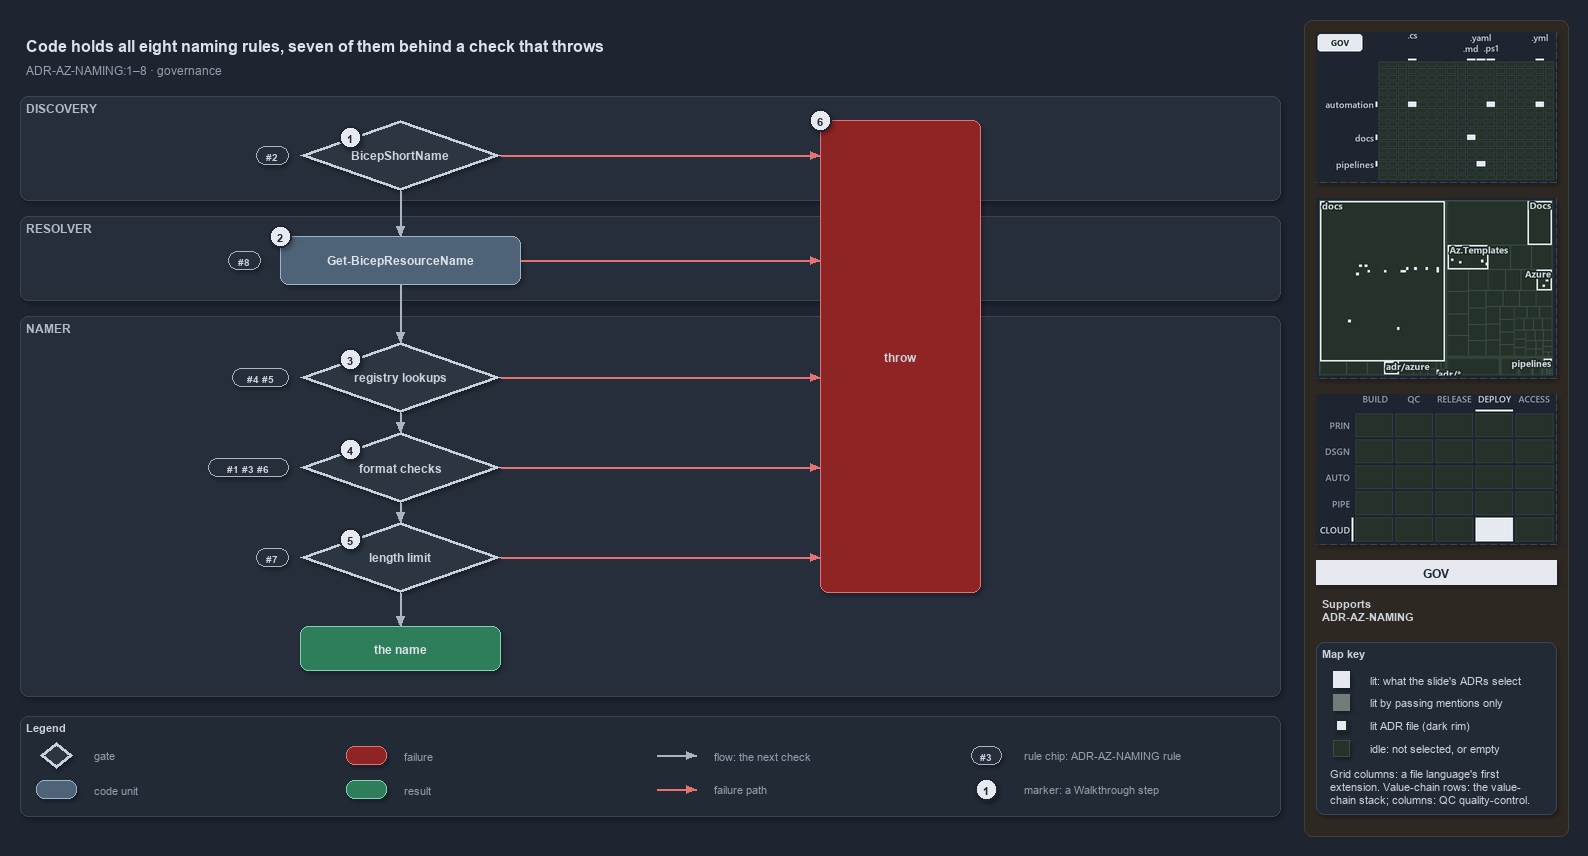

The diagram above was exported from draw.io. Its source (the exported page's mxGraphModel, read from the mxfile embedded in the PNG):
<mxGraphModel dx="1024" dy="768" grid="0" gridSize="10" guides="1" tooltips="1" connect="1" arrows="1" fold="1" page="1" pageScale="1" pageWidth="1572" pageHeight="820" background="#1E2430" math="0" shadow="1">
  <root>
    <mxCell id="0" />
    <mxCell id="1" parent="0" />
    <mxCell id="sidebar-bg" value="" style="rounded=1;arcSize=2;html=1;fillColor=#2E2823;strokeColor=#453C33;shadow=0;" vertex="1" parent="1">
      <mxGeometry x="1304" y="4" width="264" height="816" as="geometry" />
    </mxCell>
    <mxCell id="title" value="Code holds all eight naming rules, seven of them behind a check that throws" style="text;html=1;align=left;verticalAlign=middle;fontSize=16;fontStyle=1;fontColor=#DDE2E9;" vertex="1" parent="1">
      <mxGeometry x="20" y="14" width="1260" height="30" as="geometry" />
    </mxCell>
    <mxCell id="subtitle" value="ADR-AZ-NAMING:1–8 · governance" style="text;html=1;align=left;verticalAlign=middle;fontSize=12;fontColor=#949FAE;" vertex="1" parent="1">
      <mxGeometry x="20" y="44" width="1240" height="20" as="geometry" />
    </mxCell>
    <mxCell id="band-discovery" value="DISCOVERY" style="rounded=1;html=1;arcSize=3;fillColor=#262E3B;strokeColor=#3A4555;verticalAlign=top;align=left;spacingLeft=8;fontStyle=1;fontSize=12;fontColor=#B0BAC7;" vertex="1" parent="1">
      <mxGeometry x="20" y="80" width="1260" height="104" as="geometry" />
    </mxCell>
    <mxCell id="band-resolver" value="RESOLVER" style="rounded=1;html=1;arcSize=3;fillColor=#262E3B;strokeColor=#3A4555;verticalAlign=top;align=left;spacingLeft=8;fontStyle=1;fontSize=12;fontColor=#B0BAC7;" vertex="1" parent="1">
      <mxGeometry x="20" y="200" width="1260" height="84" as="geometry" />
    </mxCell>
    <mxCell id="band-namer" value="NAMER" style="rounded=1;html=1;arcSize=3;fillColor=#262E3B;strokeColor=#3A4555;verticalAlign=top;align=left;spacingLeft=8;fontStyle=1;fontSize=12;fontColor=#B0BAC7;" vertex="1" parent="1">
      <mxGeometry x="20" y="300" width="1260" height="380" as="geometry" />
    </mxCell>
    <mxCell id="gate-shortname" value="&lt;b&gt;BicepShortName&lt;/b&gt;" style="rhombus;whiteSpace=wrap;html=1;fillColor=#2C3542;strokeColor=#C7D0DB;strokeWidth=3;fontSize=12;fontColor=#CDD3DC;" vertex="1" parent="1">
      <mxGeometry x="300" y="104" width="200" height="70" as="geometry" />
    </mxCell>
    <mxCell id="gate-registry" value="&lt;b&gt;registry lookups&lt;/b&gt;" style="rhombus;whiteSpace=wrap;html=1;fillColor=#2C3542;strokeColor=#C7D0DB;strokeWidth=3;fontSize=12;fontColor=#CDD3DC;" vertex="1" parent="1">
      <mxGeometry x="300" y="326" width="200" height="70" as="geometry" />
    </mxCell>
    <mxCell id="gate-format" value="&lt;b&gt;format checks&lt;/b&gt;" style="rhombus;whiteSpace=wrap;html=1;fillColor=#2C3542;strokeColor=#C7D0DB;strokeWidth=3;fontSize=12;fontColor=#CDD3DC;" vertex="1" parent="1">
      <mxGeometry x="300" y="416" width="200" height="70" as="geometry" />
    </mxCell>
    <mxCell id="gate-limit" value="&lt;b&gt;length limit&lt;/b&gt;" style="rhombus;whiteSpace=wrap;html=1;fillColor=#2C3542;strokeColor=#C7D0DB;strokeWidth=3;fontSize=12;fontColor=#CDD3DC;" vertex="1" parent="1">
      <mxGeometry x="300" y="506" width="200" height="70" as="geometry" />
    </mxCell>
    <mxCell id="resolver" value="&lt;b&gt;Get-BicepResourceName&lt;/b&gt;" style="rounded=1;whiteSpace=wrap;html=1;arcSize=20;fillColor=#4E6378;strokeColor=#9FB3C8;fontColor=#DDE2E9;fontSize=12;" vertex="1" parent="1">
      <mxGeometry x="280" y="220" width="240" height="48" as="geometry" />
    </mxCell>
    <mxCell id="throw" value="&lt;b&gt;throw&lt;/b&gt;" style="rounded=1;whiteSpace=wrap;html=1;arcSize=20;fillColor=#8E2424;strokeColor=#E57373;fontSize=12;" vertex="1" parent="1">
      <mxGeometry x="820" y="104" width="160" height="472" as="geometry" />
    </mxCell>
    <mxCell id="name" value="&lt;b&gt;the name&lt;/b&gt;" style="rounded=1;whiteSpace=wrap;html=1;arcSize=20;fillColor=#2E7D5B;strokeColor=#7FD3AE;fontColor=#DDE2E9;fontSize=12;" vertex="1" parent="1">
      <mxGeometry x="300" y="610" width="200" height="44" as="geometry" />
    </mxCell>
    <mxCell id="rule-shortname" value="#2" style="rounded=1;arcSize=50;whiteSpace=wrap;html=1;fillColor=#262E3B;strokeColor=#AAB4C3;fontColor=#CDD3DC;fontStyle=1;fontSize=10.5;" vertex="1" parent="1">
      <mxGeometry x="256" y="130" width="32" height="18" as="geometry" />
    </mxCell>
    <mxCell id="rule-registry" value="#4 #5" style="rounded=1;arcSize=50;whiteSpace=wrap;html=1;fillColor=#262E3B;strokeColor=#AAB4C3;fontColor=#CDD3DC;fontStyle=1;fontSize=10.5;" vertex="1" parent="1">
      <mxGeometry x="232" y="352" width="56" height="18" as="geometry" />
    </mxCell>
    <mxCell id="rule-format" value="#1 #3 #6" style="rounded=1;arcSize=50;whiteSpace=wrap;html=1;fillColor=#262E3B;strokeColor=#AAB4C3;fontColor=#CDD3DC;fontStyle=1;fontSize=10.5;" vertex="1" parent="1">
      <mxGeometry x="208" y="442" width="80" height="18" as="geometry" />
    </mxCell>
    <mxCell id="rule-limit" value="#7" style="rounded=1;arcSize=50;whiteSpace=wrap;html=1;fillColor=#262E3B;strokeColor=#AAB4C3;fontColor=#CDD3DC;fontStyle=1;fontSize=10.5;" vertex="1" parent="1">
      <mxGeometry x="256" y="532" width="32" height="18" as="geometry" />
    </mxCell>
    <mxCell id="rule-resolver" value="#8" style="rounded=1;arcSize=50;whiteSpace=wrap;html=1;fillColor=#262E3B;strokeColor=#AAB4C3;fontColor=#CDD3DC;fontStyle=1;fontSize=10.5;" vertex="1" parent="1">
      <mxGeometry x="228" y="235" width="32" height="18" as="geometry" />
    </mxCell>
    <mxCell id="p-edge-shortname-resolver-a" value="" style="text;html=1;strokeColor=none;fillColor=none;" vertex="1" parent="1">
      <mxGeometry x="400" y="174" width="1" height="1" as="geometry" />
    </mxCell>
    <mxCell id="p-edge-shortname-resolver-b" value="" style="text;html=1;strokeColor=none;fillColor=none;" vertex="1" parent="1">
      <mxGeometry x="400" y="220" width="1" height="1" as="geometry" />
    </mxCell>
    <mxCell id="edge-shortname-resolver" value="" style="edgeStyle=orthogonalEdgeStyle;rounded=1;html=1;fontSize=11;endArrow=block;strokeColor=#AAB4C3;fontColor=#CDD3DC;shadow=0;" edge="1" parent="1" source="p-edge-shortname-resolver-a" target="p-edge-shortname-resolver-b">
      <mxGeometry relative="1" as="geometry" />
    </mxCell>
    <mxCell id="p-edge-resolver-registry-a" value="" style="text;html=1;strokeColor=none;fillColor=none;" vertex="1" parent="1">
      <mxGeometry x="400" y="268" width="1" height="1" as="geometry" />
    </mxCell>
    <mxCell id="p-edge-resolver-registry-b" value="" style="text;html=1;strokeColor=none;fillColor=none;" vertex="1" parent="1">
      <mxGeometry x="400" y="326" width="1" height="1" as="geometry" />
    </mxCell>
    <mxCell id="edge-resolver-registry" value="" style="edgeStyle=orthogonalEdgeStyle;rounded=1;html=1;fontSize=11;endArrow=block;strokeColor=#AAB4C3;fontColor=#CDD3DC;shadow=0;" edge="1" parent="1" source="p-edge-resolver-registry-a" target="p-edge-resolver-registry-b">
      <mxGeometry relative="1" as="geometry" />
    </mxCell>
    <mxCell id="p-edge-registry-format-a" value="" style="text;html=1;strokeColor=none;fillColor=none;" vertex="1" parent="1">
      <mxGeometry x="400" y="396" width="1" height="1" as="geometry" />
    </mxCell>
    <mxCell id="p-edge-registry-format-b" value="" style="text;html=1;strokeColor=none;fillColor=none;" vertex="1" parent="1">
      <mxGeometry x="400" y="416" width="1" height="1" as="geometry" />
    </mxCell>
    <mxCell id="edge-registry-format" value="" style="edgeStyle=orthogonalEdgeStyle;rounded=1;html=1;fontSize=11;endArrow=block;strokeColor=#AAB4C3;fontColor=#CDD3DC;shadow=0;" edge="1" parent="1" source="p-edge-registry-format-a" target="p-edge-registry-format-b">
      <mxGeometry relative="1" as="geometry" />
    </mxCell>
    <mxCell id="p-edge-format-limit-a" value="" style="text;html=1;strokeColor=none;fillColor=none;" vertex="1" parent="1">
      <mxGeometry x="400" y="486" width="1" height="1" as="geometry" />
    </mxCell>
    <mxCell id="p-edge-format-limit-b" value="" style="text;html=1;strokeColor=none;fillColor=none;" vertex="1" parent="1">
      <mxGeometry x="400" y="506" width="1" height="1" as="geometry" />
    </mxCell>
    <mxCell id="edge-format-limit" value="" style="edgeStyle=orthogonalEdgeStyle;rounded=1;html=1;fontSize=11;endArrow=block;strokeColor=#AAB4C3;fontColor=#CDD3DC;shadow=0;" edge="1" parent="1" source="p-edge-format-limit-a" target="p-edge-format-limit-b">
      <mxGeometry relative="1" as="geometry" />
    </mxCell>
    <mxCell id="p-edge-limit-name-a" value="" style="text;html=1;strokeColor=none;fillColor=none;" vertex="1" parent="1">
      <mxGeometry x="400" y="576" width="1" height="1" as="geometry" />
    </mxCell>
    <mxCell id="p-edge-limit-name-b" value="" style="text;html=1;strokeColor=none;fillColor=none;" vertex="1" parent="1">
      <mxGeometry x="400" y="610" width="1" height="1" as="geometry" />
    </mxCell>
    <mxCell id="edge-limit-name" value="" style="edgeStyle=orthogonalEdgeStyle;rounded=1;html=1;fontSize=11;endArrow=block;strokeColor=#AAB4C3;fontColor=#CDD3DC;shadow=0;" edge="1" parent="1" source="p-edge-limit-name-a" target="p-edge-limit-name-b">
      <mxGeometry relative="1" as="geometry" />
    </mxCell>
    <mxCell id="p-edge-shortname-throw-a" value="" style="text;html=1;strokeColor=none;fillColor=none;" vertex="1" parent="1">
      <mxGeometry x="500" y="139" width="1" height="1" as="geometry" />
    </mxCell>
    <mxCell id="p-edge-shortname-throw-b" value="" style="text;html=1;strokeColor=none;fillColor=none;" vertex="1" parent="1">
      <mxGeometry x="820" y="139" width="1" height="1" as="geometry" />
    </mxCell>
    <mxCell id="edge-shortname-throw" value="" style="edgeStyle=orthogonalEdgeStyle;rounded=1;html=1;fontSize=11;endArrow=block;strokeColor=#E57373;fontColor=#CDD3DC;shadow=0;" edge="1" parent="1" source="p-edge-shortname-throw-a" target="p-edge-shortname-throw-b">
      <mxGeometry relative="1" as="geometry" />
    </mxCell>
    <mxCell id="p-edge-registry-throw-a" value="" style="text;html=1;strokeColor=none;fillColor=none;" vertex="1" parent="1">
      <mxGeometry x="500" y="361" width="1" height="1" as="geometry" />
    </mxCell>
    <mxCell id="p-edge-registry-throw-b" value="" style="text;html=1;strokeColor=none;fillColor=none;" vertex="1" parent="1">
      <mxGeometry x="820" y="361" width="1" height="1" as="geometry" />
    </mxCell>
    <mxCell id="edge-registry-throw" value="" style="edgeStyle=orthogonalEdgeStyle;rounded=1;html=1;fontSize=11;endArrow=block;strokeColor=#E57373;fontColor=#CDD3DC;shadow=0;" edge="1" parent="1" source="p-edge-registry-throw-a" target="p-edge-registry-throw-b">
      <mxGeometry relative="1" as="geometry" />
    </mxCell>
    <mxCell id="p-edge-format-throw-a" value="" style="text;html=1;strokeColor=none;fillColor=none;" vertex="1" parent="1">
      <mxGeometry x="500" y="451" width="1" height="1" as="geometry" />
    </mxCell>
    <mxCell id="p-edge-format-throw-b" value="" style="text;html=1;strokeColor=none;fillColor=none;" vertex="1" parent="1">
      <mxGeometry x="820" y="451" width="1" height="1" as="geometry" />
    </mxCell>
    <mxCell id="edge-format-throw" value="" style="edgeStyle=orthogonalEdgeStyle;rounded=1;html=1;fontSize=11;endArrow=block;strokeColor=#E57373;fontColor=#CDD3DC;shadow=0;" edge="1" parent="1" source="p-edge-format-throw-a" target="p-edge-format-throw-b">
      <mxGeometry relative="1" as="geometry" />
    </mxCell>
    <mxCell id="p-edge-limit-throw-a" value="" style="text;html=1;strokeColor=none;fillColor=none;" vertex="1" parent="1">
      <mxGeometry x="500" y="541" width="1" height="1" as="geometry" />
    </mxCell>
    <mxCell id="p-edge-limit-throw-b" value="" style="text;html=1;strokeColor=none;fillColor=none;" vertex="1" parent="1">
      <mxGeometry x="820" y="541" width="1" height="1" as="geometry" />
    </mxCell>
    <mxCell id="edge-limit-throw" value="" style="edgeStyle=orthogonalEdgeStyle;rounded=1;html=1;fontSize=11;endArrow=block;strokeColor=#E57373;fontColor=#CDD3DC;shadow=0;" edge="1" parent="1" source="p-edge-limit-throw-a" target="p-edge-limit-throw-b">
      <mxGeometry relative="1" as="geometry" />
    </mxCell>
    <mxCell id="p-edge-resolver-throw-a" value="" style="text;html=1;strokeColor=none;fillColor=none;" vertex="1" parent="1">
      <mxGeometry x="520" y="244" width="1" height="1" as="geometry" />
    </mxCell>
    <mxCell id="p-edge-resolver-throw-b" value="" style="text;html=1;strokeColor=none;fillColor=none;" vertex="1" parent="1">
      <mxGeometry x="820" y="244" width="1" height="1" as="geometry" />
    </mxCell>
    <mxCell id="edge-resolver-throw" value="" style="edgeStyle=orthogonalEdgeStyle;rounded=1;html=1;fontSize=11;endArrow=block;strokeColor=#E57373;fontColor=#CDD3DC;shadow=0;" edge="1" parent="1" source="p-edge-resolver-throw-a" target="p-edge-resolver-throw-b">
      <mxGeometry relative="1" as="geometry" />
    </mxCell>
    <mxCell id="mark-1" value="1" style="ellipse;html=1;fillColor=#E6EAF0;strokeColor=#1E2430;strokeWidth=2;fontColor=#1E2430;fontStyle=1;fontSize=11;" vertex="1" parent="1">
      <mxGeometry x="339" y="110" width="22" height="22" as="geometry" />
    </mxCell>
    <mxCell id="mark-2" value="2" style="ellipse;html=1;fillColor=#E6EAF0;strokeColor=#1E2430;strokeWidth=2;fontColor=#1E2430;fontStyle=1;fontSize=11;" vertex="1" parent="1">
      <mxGeometry x="269" y="209" width="22" height="22" as="geometry" />
    </mxCell>
    <mxCell id="mark-3" value="3" style="ellipse;html=1;fillColor=#E6EAF0;strokeColor=#1E2430;strokeWidth=2;fontColor=#1E2430;fontStyle=1;fontSize=11;" vertex="1" parent="1">
      <mxGeometry x="339" y="332" width="22" height="22" as="geometry" />
    </mxCell>
    <mxCell id="mark-4" value="4" style="ellipse;html=1;fillColor=#E6EAF0;strokeColor=#1E2430;strokeWidth=2;fontColor=#1E2430;fontStyle=1;fontSize=11;" vertex="1" parent="1">
      <mxGeometry x="339" y="422" width="22" height="22" as="geometry" />
    </mxCell>
    <mxCell id="mark-5" value="5" style="ellipse;html=1;fillColor=#E6EAF0;strokeColor=#1E2430;strokeWidth=2;fontColor=#1E2430;fontStyle=1;fontSize=11;" vertex="1" parent="1">
      <mxGeometry x="339" y="512" width="22" height="22" as="geometry" />
    </mxCell>
    <mxCell id="mark-6" value="6" style="ellipse;html=1;fillColor=#E6EAF0;strokeColor=#1E2430;strokeWidth=2;fontColor=#1E2430;fontStyle=1;fontSize=11;" vertex="1" parent="1">
      <mxGeometry x="809" y="93" width="22" height="22" as="geometry" />
    </mxCell>
    <mxCell id="legend" value="&lt;b&gt;Legend&lt;/b&gt;" style="rounded=1;whiteSpace=wrap;html=1;arcSize=6;fillColor=#222A36;strokeColor=#3A4555;align=left;verticalAlign=top;spacing=8;fontSize=11;fontColor=#CDD3DC;" vertex="1" parent="1">
      <mxGeometry x="20" y="700" width="1260" height="100" as="geometry" />
    </mxCell>
    <mxCell id="legend-1" value="" style="rhombus;whiteSpace=wrap;html=1;fillColor=#2C3542;strokeColor=#C7D0DB;strokeWidth=3;fontColor=#CDD3DC;" vertex="1" parent="1">
      <mxGeometry x="40" y="726" width="32" height="26" as="geometry" />
    </mxCell>
    <mxCell id="legend-1-text" value="gate" style="text;html=1;align=left;verticalAlign=middle;fontSize=11;fontColor=#949FAE;" vertex="1" parent="1">
      <mxGeometry x="88" y="729" width="250" height="20" as="geometry" />
    </mxCell>
    <mxCell id="legend-2" value="" style="rounded=1;whiteSpace=wrap;html=1;arcSize=20;fillColor=#4E6378;strokeColor=#9FB3C8;fontColor=#DDE2E9;" vertex="1" parent="1">
      <mxGeometry x="36" y="764" width="40" height="18" as="geometry" />
    </mxCell>
    <mxCell id="legend-2-text" value="code unit" style="text;html=1;align=left;verticalAlign=middle;fontSize=11;fontColor=#949FAE;" vertex="1" parent="1">
      <mxGeometry x="88" y="763" width="250" height="20" as="geometry" />
    </mxCell>
    <mxCell id="legend-3" value="" style="rounded=1;whiteSpace=wrap;html=1;arcSize=20;fillColor=#8E2424;strokeColor=#E57373;" vertex="1" parent="1">
      <mxGeometry x="346" y="730" width="40" height="18" as="geometry" />
    </mxCell>
    <mxCell id="legend-3-text" value="failure" style="text;html=1;align=left;verticalAlign=middle;fontSize=11;fontColor=#949FAE;" vertex="1" parent="1">
      <mxGeometry x="398" y="729" width="250" height="20" as="geometry" />
    </mxCell>
    <mxCell id="legend-4" value="" style="rounded=1;whiteSpace=wrap;html=1;arcSize=20;fillColor=#2E7D5B;strokeColor=#7FD3AE;fontColor=#DDE2E9;" vertex="1" parent="1">
      <mxGeometry x="346" y="764" width="40" height="18" as="geometry" />
    </mxCell>
    <mxCell id="legend-4-text" value="result" style="text;html=1;align=left;verticalAlign=middle;fontSize=11;fontColor=#949FAE;" vertex="1" parent="1">
      <mxGeometry x="398" y="763" width="250" height="20" as="geometry" />
    </mxCell>
    <mxCell id="legend-5-a" value="" style="text;html=1;strokeColor=none;fillColor=none;" vertex="1" parent="1">
      <mxGeometry x="656" y="739" width="1" height="1" as="geometry" />
    </mxCell>
    <mxCell id="legend-5-b" value="" style="text;html=1;strokeColor=none;fillColor=none;" vertex="1" parent="1">
      <mxGeometry x="696" y="739" width="1" height="1" as="geometry" />
    </mxCell>
    <mxCell id="legend-5" value="" style="edgeStyle=orthogonalEdgeStyle;rounded=1;html=1;endArrow=block;strokeColor=#AAB4C3;fontColor=#CDD3DC;shadow=0;" edge="1" parent="1" source="legend-5-a" target="legend-5-b">
      <mxGeometry relative="1" as="geometry" />
    </mxCell>
    <mxCell id="legend-5-text" value="flow: the next check" style="text;html=1;align=left;verticalAlign=middle;fontSize=11;fontColor=#949FAE;" vertex="1" parent="1">
      <mxGeometry x="708" y="729" width="250" height="20" as="geometry" />
    </mxCell>
    <mxCell id="legend-6-a" value="" style="text;html=1;strokeColor=none;fillColor=none;" vertex="1" parent="1">
      <mxGeometry x="656" y="773" width="1" height="1" as="geometry" />
    </mxCell>
    <mxCell id="legend-6-b" value="" style="text;html=1;strokeColor=none;fillColor=none;" vertex="1" parent="1">
      <mxGeometry x="696" y="773" width="1" height="1" as="geometry" />
    </mxCell>
    <mxCell id="legend-6" value="" style="edgeStyle=orthogonalEdgeStyle;rounded=1;html=1;endArrow=block;strokeColor=#E57373;fontColor=#CDD3DC;shadow=0;" edge="1" parent="1" source="legend-6-a" target="legend-6-b">
      <mxGeometry relative="1" as="geometry" />
    </mxCell>
    <mxCell id="legend-6-text" value="failure path" style="text;html=1;align=left;verticalAlign=middle;fontSize=11;fontColor=#949FAE;" vertex="1" parent="1">
      <mxGeometry x="708" y="763" width="250" height="20" as="geometry" />
    </mxCell>
    <mxCell id="legend-7" value="#3" style="rounded=1;arcSize=50;whiteSpace=wrap;html=1;fillColor=#262E3B;strokeColor=#AAB4C3;fontColor=#CDD3DC;fontStyle=1;fontSize=10.5;" vertex="1" parent="1">
      <mxGeometry x="971" y="730" width="30" height="18" as="geometry" />
    </mxCell>
    <mxCell id="legend-7-text" value="rule chip: ADR-AZ-NAMING rule" style="text;html=1;align=left;verticalAlign=middle;fontSize=11;fontColor=#949FAE;" vertex="1" parent="1">
      <mxGeometry x="1018" y="729" width="250" height="20" as="geometry" />
    </mxCell>
    <mxCell id="legend-8" value="1" style="ellipse;html=1;fillColor=#E6EAF0;strokeColor=#1E2430;strokeWidth=2;fontColor=#1E2430;fontStyle=1;fontSize=11;" vertex="1" parent="1">
      <mxGeometry x="975" y="762" width="22" height="22" as="geometry" />
    </mxCell>
    <mxCell id="legend-8-text" value="marker: a Walkthrough step" style="text;html=1;align=left;verticalAlign=middle;fontSize=11;fontColor=#949FAE;" vertex="1" parent="1">
      <mxGeometry x="1018" y="763" width="250" height="20" as="geometry" />
    </mxCell>
    <mxCell id="minimap-grid" value="" style="shape=image;html=1;imageAspect=0;aspect=fixed;verticalLabelPosition=bottom;strokeColor=#3A4555;dashed=1;fillColor=#222A36;image=data:image/png,(base64 omitted: 10868 chars);" vertex="1" parent="1">
      <mxGeometry x="1316" y="16" width="240" height="150" as="geometry" />
    </mxCell>
    <mxCell id="minimap-tree" value="" style="shape=image;html=1;imageAspect=0;aspect=fixed;verticalLabelPosition=bottom;strokeColor=#3A4555;dashed=1;fillColor=#222A36;image=data:image/png,(base64 omitted: 16928 chars);" vertex="1" parent="1">
      <mxGeometry x="1316" y="182" width="240" height="180" as="geometry" />
    </mxCell>
    <mxCell id="minimap-chain" value="" style="shape=image;html=1;imageAspect=0;aspect=fixed;verticalLabelPosition=bottom;strokeColor=#3A4555;dashed=1;fillColor=#222A36;image=data:image/png,(base64 omitted: 12580 chars);" vertex="1" parent="1">
      <mxGeometry x="1316" y="378" width="240" height="150" as="geometry" />
    </mxCell>
    <mxCell id="lens-badge" value="GOV" style="rounded=0;whiteSpace=wrap;html=1;align=center;verticalAlign=middle;fontSize=12;fontStyle=1;fontColor=#1E2430;fillColor=#E6EAF0;strokeColor=none;" vertex="1" parent="1">
      <mxGeometry x="1316" y="544" width="240" height="24" as="geometry" />
    </mxCell>
    <mxCell id="supports" value="&lt;b&gt;Supports&lt;/b&gt;&lt;br&gt;ADR-AZ-NAMING" style="text;html=1;whiteSpace=wrap;align=left;verticalAlign=top;fontSize=11;fontColor=#CDD3DC;" vertex="1" parent="1">
      <mxGeometry x="1316" y="576" width="240" height="38" as="geometry" />
    </mxCell>
    <mxCell id="mapkey" value="&lt;b&gt;Map key&lt;/b&gt;" style="rounded=1;arcSize=6;whiteSpace=wrap;html=1;align=left;verticalAlign=top;fontSize=11;fontColor=#CDD3DC;fillColor=#222A36;strokeColor=#3A4555;spacingLeft=8;spacingTop=2;" vertex="1" parent="1">
      <mxGeometry x="1316" y="626" width="240" height="172" as="geometry" />
    </mxCell>
    <mxCell id="mapkey-lit" value="" style="rounded=0;html=1;fillColor=#E6EAF0;strokeColor=#E6EAF0;" vertex="1" parent="1">
      <mxGeometry x="1333.0" y="655.0" width="16" height="16" as="geometry" />
    </mxCell>
    <mxCell id="mapkey-lit-text" value="lit: what the slide's ADRs select" style="text;html=1;align=left;verticalAlign=middle;fontSize=11;fontColor=#CDD3DC;" vertex="1" parent="1">
      <mxGeometry x="1364" y="653" width="184" height="20" as="geometry" />
    </mxCell>
    <mxCell id="mapkey-touched" value="" style="rounded=0;html=1;fillColor=#727C79;strokeColor=#727C79;" vertex="1" parent="1">
      <mxGeometry x="1333.0" y="678.0" width="16" height="16" as="geometry" />
    </mxCell>
    <mxCell id="mapkey-touched-text" value="lit by passing mentions only" style="text;html=1;align=left;verticalAlign=middle;fontSize=11;fontColor=#CDD3DC;" vertex="1" parent="1">
      <mxGeometry x="1364" y="676" width="184" height="20" as="geometry" />
    </mxCell>
    <mxCell id="mapkey-adr" value="" style="rounded=0;html=1;fillColor=#E6EAF0;strokeColor=#1C2A24;strokeWidth=2;" vertex="1" parent="1">
      <mxGeometry x="1335.0" y="703.0" width="12" height="12" as="geometry" />
    </mxCell>
    <mxCell id="mapkey-adr-text" value="lit ADR file (dark rim)" style="text;html=1;align=left;verticalAlign=middle;fontSize=11;fontColor=#CDD3DC;" vertex="1" parent="1">
      <mxGeometry x="1364" y="699" width="184" height="20" as="geometry" />
    </mxCell>
    <mxCell id="mapkey-idle" value="" style="rounded=0;html=1;fillColor=#243229;strokeColor=#3B4D43;" vertex="1" parent="1">
      <mxGeometry x="1333.0" y="724.0" width="16" height="16" as="geometry" />
    </mxCell>
    <mxCell id="mapkey-idle-text" value="idle: not selected, or empty" style="text;html=1;align=left;verticalAlign=middle;fontSize=11;fontColor=#CDD3DC;" vertex="1" parent="1">
      <mxGeometry x="1364" y="722" width="184" height="20" as="geometry" />
    </mxCell>
    <mxCell id="mapkey-codes" value="Grid columns: a file language's first&lt;br&gt;extension. Value-chain rows: the value-&lt;br&gt;chain stack; columns: QC quality-control." style="text;html=1;align=left;verticalAlign=top;whiteSpace=wrap;fontSize=11;fontColor=#CDD3DC;" vertex="1" parent="1">
      <mxGeometry x="1324" y="746" width="224" height="46" as="geometry" />
    </mxCell>
  </root>
</mxGraphModel>